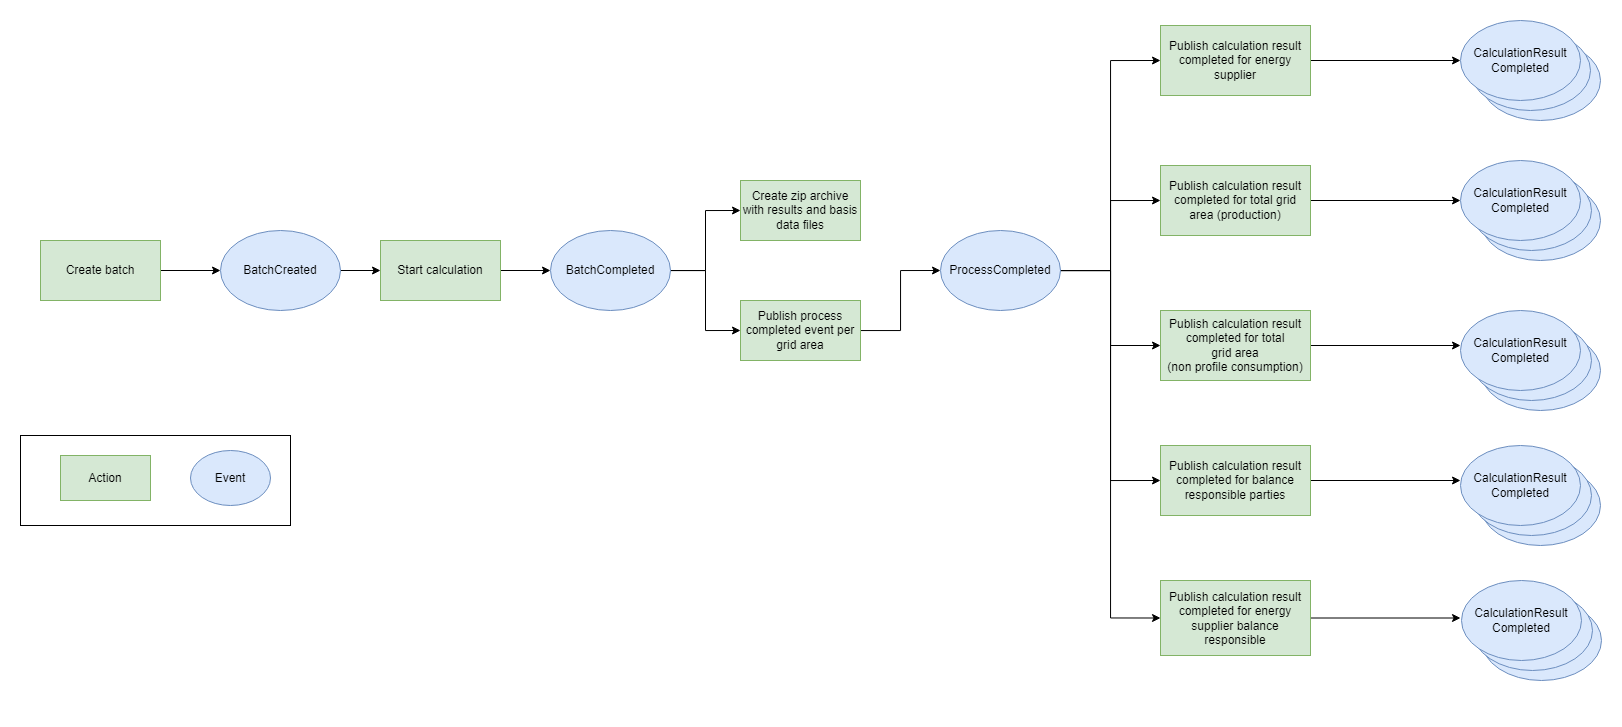

The diagram above was exported from draw.io. Its source (the exported page's mxGraphModel, read from the mxfile embedded in the PNG):
<mxGraphModel dx="2507" dy="795" grid="1" gridSize="10" guides="1" tooltips="1" connect="1" arrows="1" fold="1" page="1" pageScale="1" pageWidth="827" pageHeight="1169" background="#ffffff" math="0" shadow="0">
  <root>
    <mxCell id="0" />
    <mxCell id="1" parent="0" />
    <mxCell id="YXzVXtwVmQttZlVi9thN-43" value="" style="ellipse;whiteSpace=wrap;html=1;fillColor=#dae8fc;strokeColor=#6c8ebf;" vertex="1" parent="1">
      <mxGeometry x="900" y="50" width="120" height="80" as="geometry" />
    </mxCell>
    <mxCell id="YXzVXtwVmQttZlVi9thN-42" value="" style="ellipse;whiteSpace=wrap;html=1;fillColor=#dae8fc;strokeColor=#6c8ebf;" vertex="1" parent="1">
      <mxGeometry x="890" y="40" width="120" height="80" as="geometry" />
    </mxCell>
    <mxCell id="YXzVXtwVmQttZlVi9thN-41" value="" style="rounded=0;whiteSpace=wrap;html=1;align=left;" vertex="1" parent="1">
      <mxGeometry x="-560" y="445" width="270" height="90" as="geometry" />
    </mxCell>
    <mxCell id="YXzVXtwVmQttZlVi9thN-2" style="edgeStyle=orthogonalEdgeStyle;rounded=0;orthogonalLoop=1;jettySize=auto;html=1;entryX=0;entryY=0.5;entryDx=0;entryDy=0;" edge="1" parent="1" source="6i5_IhF4JsLR3eHTcHNK-1" target="YXzVXtwVmQttZlVi9thN-1">
      <mxGeometry relative="1" as="geometry" />
    </mxCell>
    <mxCell id="6i5_IhF4JsLR3eHTcHNK-1" value="Start calculation" style="rounded=0;whiteSpace=wrap;html=1;fillColor=#d5e8d4;strokeColor=#82b366;" parent="1" vertex="1">
      <mxGeometry x="-200" y="250" width="120" height="60" as="geometry" />
    </mxCell>
    <mxCell id="YXzVXtwVmQttZlVi9thN-4" style="edgeStyle=orthogonalEdgeStyle;rounded=0;orthogonalLoop=1;jettySize=auto;html=1;entryX=0;entryY=0.5;entryDx=0;entryDy=0;" edge="1" parent="1" source="YXzVXtwVmQttZlVi9thN-1" target="YXzVXtwVmQttZlVi9thN-3">
      <mxGeometry relative="1" as="geometry" />
    </mxCell>
    <mxCell id="YXzVXtwVmQttZlVi9thN-6" style="edgeStyle=orthogonalEdgeStyle;rounded=0;orthogonalLoop=1;jettySize=auto;html=1;entryX=0;entryY=0.5;entryDx=0;entryDy=0;" edge="1" parent="1" source="YXzVXtwVmQttZlVi9thN-1" target="YXzVXtwVmQttZlVi9thN-5">
      <mxGeometry relative="1" as="geometry" />
    </mxCell>
    <mxCell id="YXzVXtwVmQttZlVi9thN-1" value="BatchCompleted" style="ellipse;whiteSpace=wrap;html=1;fillColor=#dae8fc;strokeColor=#6c8ebf;" vertex="1" parent="1">
      <mxGeometry x="-30" y="240" width="120" height="80" as="geometry" />
    </mxCell>
    <mxCell id="YXzVXtwVmQttZlVi9thN-9" style="edgeStyle=orthogonalEdgeStyle;rounded=0;orthogonalLoop=1;jettySize=auto;html=1;entryX=0;entryY=0.5;entryDx=0;entryDy=0;" edge="1" parent="1" source="YXzVXtwVmQttZlVi9thN-3" target="YXzVXtwVmQttZlVi9thN-7">
      <mxGeometry relative="1" as="geometry" />
    </mxCell>
    <mxCell id="YXzVXtwVmQttZlVi9thN-3" value="Publish process completed event per grid area" style="rounded=0;whiteSpace=wrap;html=1;fillColor=#d5e8d4;strokeColor=#82b366;" vertex="1" parent="1">
      <mxGeometry x="160" y="310" width="120" height="60" as="geometry" />
    </mxCell>
    <mxCell id="YXzVXtwVmQttZlVi9thN-5" value="Create zip archive with results and basis data files" style="rounded=0;whiteSpace=wrap;html=1;fillColor=#d5e8d4;strokeColor=#82b366;" vertex="1" parent="1">
      <mxGeometry x="160" y="190" width="120" height="60" as="geometry" />
    </mxCell>
    <mxCell id="YXzVXtwVmQttZlVi9thN-11" style="edgeStyle=orthogonalEdgeStyle;rounded=0;orthogonalLoop=1;jettySize=auto;html=1;entryX=0;entryY=0.5;entryDx=0;entryDy=0;" edge="1" parent="1" source="YXzVXtwVmQttZlVi9thN-7" target="YXzVXtwVmQttZlVi9thN-10">
      <mxGeometry relative="1" as="geometry" />
    </mxCell>
    <mxCell id="YXzVXtwVmQttZlVi9thN-19" style="edgeStyle=orthogonalEdgeStyle;rounded=0;orthogonalLoop=1;jettySize=auto;html=1;entryX=0;entryY=0.5;entryDx=0;entryDy=0;" edge="1" parent="1" source="YXzVXtwVmQttZlVi9thN-7" target="YXzVXtwVmQttZlVi9thN-15">
      <mxGeometry relative="1" as="geometry" />
    </mxCell>
    <mxCell id="YXzVXtwVmQttZlVi9thN-20" style="edgeStyle=orthogonalEdgeStyle;rounded=0;orthogonalLoop=1;jettySize=auto;html=1;entryX=0;entryY=0.5;entryDx=0;entryDy=0;" edge="1" parent="1" source="YXzVXtwVmQttZlVi9thN-7" target="YXzVXtwVmQttZlVi9thN-16">
      <mxGeometry relative="1" as="geometry" />
    </mxCell>
    <mxCell id="YXzVXtwVmQttZlVi9thN-21" style="edgeStyle=orthogonalEdgeStyle;rounded=0;orthogonalLoop=1;jettySize=auto;html=1;entryX=0;entryY=0.5;entryDx=0;entryDy=0;" edge="1" parent="1" source="YXzVXtwVmQttZlVi9thN-7" target="YXzVXtwVmQttZlVi9thN-17">
      <mxGeometry relative="1" as="geometry" />
    </mxCell>
    <mxCell id="YXzVXtwVmQttZlVi9thN-29" style="edgeStyle=orthogonalEdgeStyle;rounded=0;orthogonalLoop=1;jettySize=auto;html=1;entryX=0;entryY=0.5;entryDx=0;entryDy=0;" edge="1" parent="1" source="YXzVXtwVmQttZlVi9thN-7" target="YXzVXtwVmQttZlVi9thN-14">
      <mxGeometry relative="1" as="geometry" />
    </mxCell>
    <mxCell id="YXzVXtwVmQttZlVi9thN-7" value="ProcessCompleted" style="ellipse;whiteSpace=wrap;html=1;fillColor=#dae8fc;strokeColor=#6c8ebf;" vertex="1" parent="1">
      <mxGeometry x="360" y="240" width="120" height="80" as="geometry" />
    </mxCell>
    <mxCell id="YXzVXtwVmQttZlVi9thN-22" style="edgeStyle=orthogonalEdgeStyle;rounded=0;orthogonalLoop=1;jettySize=auto;html=1;entryX=0;entryY=0.5;entryDx=0;entryDy=0;" edge="1" parent="1" source="YXzVXtwVmQttZlVi9thN-10" target="YXzVXtwVmQttZlVi9thN-12">
      <mxGeometry relative="1" as="geometry" />
    </mxCell>
    <mxCell id="YXzVXtwVmQttZlVi9thN-10" value="Publish calculation result completed for energy supplier" style="rounded=0;whiteSpace=wrap;html=1;fillColor=#d5e8d4;strokeColor=#82b366;" vertex="1" parent="1">
      <mxGeometry x="580" y="35" width="150" height="70" as="geometry" />
    </mxCell>
    <mxCell id="YXzVXtwVmQttZlVi9thN-12" value="CalculationResult Completed" style="ellipse;whiteSpace=wrap;html=1;fillColor=#dae8fc;strokeColor=#6c8ebf;" vertex="1" parent="1">
      <mxGeometry x="880" y="30" width="120" height="80" as="geometry" />
    </mxCell>
    <mxCell id="YXzVXtwVmQttZlVi9thN-23" style="edgeStyle=orthogonalEdgeStyle;rounded=0;orthogonalLoop=1;jettySize=auto;html=1;entryX=0;entryY=0.5;entryDx=0;entryDy=0;" edge="1" parent="1" source="YXzVXtwVmQttZlVi9thN-14">
      <mxGeometry relative="1" as="geometry">
        <mxPoint x="880" y="210" as="targetPoint" />
      </mxGeometry>
    </mxCell>
    <mxCell id="YXzVXtwVmQttZlVi9thN-14" value="Publish calculation result completed for total grid area (production)" style="rounded=0;whiteSpace=wrap;html=1;fillColor=#d5e8d4;strokeColor=#82b366;" vertex="1" parent="1">
      <mxGeometry x="580" y="175" width="150" height="70" as="geometry" />
    </mxCell>
    <mxCell id="YXzVXtwVmQttZlVi9thN-24" style="edgeStyle=orthogonalEdgeStyle;rounded=0;orthogonalLoop=1;jettySize=auto;html=1;entryX=0;entryY=0.5;entryDx=0;entryDy=0;" edge="1" parent="1" source="YXzVXtwVmQttZlVi9thN-15">
      <mxGeometry relative="1" as="geometry">
        <mxPoint x="880" y="355" as="targetPoint" />
      </mxGeometry>
    </mxCell>
    <mxCell id="YXzVXtwVmQttZlVi9thN-15" value="Publish calculation result completed for total &lt;br&gt;grid area&lt;br&gt;(non profile consumption)" style="rounded=0;whiteSpace=wrap;html=1;fillColor=#d5e8d4;strokeColor=#82b366;" vertex="1" parent="1">
      <mxGeometry x="580" y="320" width="150" height="70" as="geometry" />
    </mxCell>
    <mxCell id="YXzVXtwVmQttZlVi9thN-28" style="edgeStyle=orthogonalEdgeStyle;rounded=0;orthogonalLoop=1;jettySize=auto;html=1;entryX=0;entryY=0.5;entryDx=0;entryDy=0;" edge="1" parent="1" source="YXzVXtwVmQttZlVi9thN-16">
      <mxGeometry relative="1" as="geometry">
        <mxPoint x="880" y="490" as="targetPoint" />
      </mxGeometry>
    </mxCell>
    <mxCell id="YXzVXtwVmQttZlVi9thN-16" value="Publish calculation result completed for balance responsible parties" style="rounded=0;whiteSpace=wrap;html=1;fillColor=#d5e8d4;strokeColor=#82b366;" vertex="1" parent="1">
      <mxGeometry x="580" y="455" width="150" height="70" as="geometry" />
    </mxCell>
    <mxCell id="YXzVXtwVmQttZlVi9thN-56" style="edgeStyle=orthogonalEdgeStyle;rounded=0;orthogonalLoop=1;jettySize=auto;html=1;" edge="1" parent="1" source="YXzVXtwVmQttZlVi9thN-17">
      <mxGeometry relative="1" as="geometry">
        <mxPoint x="880" y="627.5" as="targetPoint" />
      </mxGeometry>
    </mxCell>
    <mxCell id="YXzVXtwVmQttZlVi9thN-17" value="Publish calculation result completed for energy supplier balance responsible" style="rounded=0;whiteSpace=wrap;html=1;fillColor=#d5e8d4;strokeColor=#82b366;" vertex="1" parent="1">
      <mxGeometry x="580" y="590" width="150" height="75" as="geometry" />
    </mxCell>
    <mxCell id="YXzVXtwVmQttZlVi9thN-37" value="Action" style="rounded=0;whiteSpace=wrap;html=1;fillColor=#d5e8d4;strokeColor=#82b366;" vertex="1" parent="1">
      <mxGeometry x="-520" y="465" width="90" height="45" as="geometry" />
    </mxCell>
    <mxCell id="YXzVXtwVmQttZlVi9thN-39" value="Event" style="ellipse;whiteSpace=wrap;html=1;fillColor=#dae8fc;strokeColor=#6c8ebf;" vertex="1" parent="1">
      <mxGeometry x="-390" y="460" width="80" height="55" as="geometry" />
    </mxCell>
    <mxCell id="YXzVXtwVmQttZlVi9thN-44" value="" style="ellipse;whiteSpace=wrap;html=1;fillColor=#dae8fc;strokeColor=#6c8ebf;" vertex="1" parent="1">
      <mxGeometry x="900" y="190" width="120" height="80" as="geometry" />
    </mxCell>
    <mxCell id="YXzVXtwVmQttZlVi9thN-45" value="" style="ellipse;whiteSpace=wrap;html=1;fillColor=#dae8fc;strokeColor=#6c8ebf;" vertex="1" parent="1">
      <mxGeometry x="891" y="180" width="120" height="80" as="geometry" />
    </mxCell>
    <mxCell id="YXzVXtwVmQttZlVi9thN-46" value="CalculationResult Completed" style="ellipse;whiteSpace=wrap;html=1;fillColor=#dae8fc;strokeColor=#6c8ebf;" vertex="1" parent="1">
      <mxGeometry x="880" y="170" width="120" height="80" as="geometry" />
    </mxCell>
    <mxCell id="YXzVXtwVmQttZlVi9thN-47" value="" style="ellipse;whiteSpace=wrap;html=1;fillColor=#dae8fc;strokeColor=#6c8ebf;" vertex="1" parent="1">
      <mxGeometry x="900" y="340" width="120" height="80" as="geometry" />
    </mxCell>
    <mxCell id="YXzVXtwVmQttZlVi9thN-48" value="" style="ellipse;whiteSpace=wrap;html=1;fillColor=#dae8fc;strokeColor=#6c8ebf;" vertex="1" parent="1">
      <mxGeometry x="891" y="330" width="120" height="80" as="geometry" />
    </mxCell>
    <mxCell id="YXzVXtwVmQttZlVi9thN-49" value="CalculationResult Completed" style="ellipse;whiteSpace=wrap;html=1;fillColor=#dae8fc;strokeColor=#6c8ebf;" vertex="1" parent="1">
      <mxGeometry x="880" y="320" width="120" height="80" as="geometry" />
    </mxCell>
    <mxCell id="YXzVXtwVmQttZlVi9thN-50" value="" style="ellipse;whiteSpace=wrap;html=1;fillColor=#dae8fc;strokeColor=#6c8ebf;" vertex="1" parent="1">
      <mxGeometry x="900" y="475" width="120" height="80" as="geometry" />
    </mxCell>
    <mxCell id="YXzVXtwVmQttZlVi9thN-51" value="" style="ellipse;whiteSpace=wrap;html=1;fillColor=#dae8fc;strokeColor=#6c8ebf;" vertex="1" parent="1">
      <mxGeometry x="891" y="465" width="120" height="80" as="geometry" />
    </mxCell>
    <mxCell id="YXzVXtwVmQttZlVi9thN-52" value="CalculationResult Completed" style="ellipse;whiteSpace=wrap;html=1;fillColor=#dae8fc;strokeColor=#6c8ebf;" vertex="1" parent="1">
      <mxGeometry x="880" y="455" width="120" height="80" as="geometry" />
    </mxCell>
    <mxCell id="YXzVXtwVmQttZlVi9thN-53" value="" style="ellipse;whiteSpace=wrap;html=1;fillColor=#dae8fc;strokeColor=#6c8ebf;" vertex="1" parent="1">
      <mxGeometry x="901" y="610" width="120" height="80" as="geometry" />
    </mxCell>
    <mxCell id="YXzVXtwVmQttZlVi9thN-54" value="" style="ellipse;whiteSpace=wrap;html=1;fillColor=#dae8fc;strokeColor=#6c8ebf;" vertex="1" parent="1">
      <mxGeometry x="892" y="600" width="120" height="80" as="geometry" />
    </mxCell>
    <mxCell id="YXzVXtwVmQttZlVi9thN-55" value="CalculationResult Completed" style="ellipse;whiteSpace=wrap;html=1;fillColor=#dae8fc;strokeColor=#6c8ebf;" vertex="1" parent="1">
      <mxGeometry x="881" y="590" width="120" height="80" as="geometry" />
    </mxCell>
    <mxCell id="YXzVXtwVmQttZlVi9thN-74" style="edgeStyle=orthogonalEdgeStyle;rounded=0;orthogonalLoop=1;jettySize=auto;html=1;entryX=0;entryY=0.5;entryDx=0;entryDy=0;" edge="1" parent="1" source="YXzVXtwVmQttZlVi9thN-73" target="6i5_IhF4JsLR3eHTcHNK-1">
      <mxGeometry relative="1" as="geometry" />
    </mxCell>
    <mxCell id="YXzVXtwVmQttZlVi9thN-73" value="BatchCreated" style="ellipse;whiteSpace=wrap;html=1;fillColor=#dae8fc;strokeColor=#6c8ebf;" vertex="1" parent="1">
      <mxGeometry x="-360" y="240" width="120" height="80" as="geometry" />
    </mxCell>
    <mxCell id="YXzVXtwVmQttZlVi9thN-76" style="edgeStyle=orthogonalEdgeStyle;rounded=0;orthogonalLoop=1;jettySize=auto;html=1;entryX=0;entryY=0.5;entryDx=0;entryDy=0;" edge="1" parent="1" source="YXzVXtwVmQttZlVi9thN-75" target="YXzVXtwVmQttZlVi9thN-73">
      <mxGeometry relative="1" as="geometry" />
    </mxCell>
    <mxCell id="YXzVXtwVmQttZlVi9thN-75" value="Create batch" style="rounded=0;whiteSpace=wrap;html=1;fillColor=#d5e8d4;strokeColor=#82b366;" vertex="1" parent="1">
      <mxGeometry x="-540" y="250" width="120" height="60" as="geometry" />
    </mxCell>
    <mxCell id="YXzVXtwVmQttZlVi9thN-77" value="publish" style="edgeStyle=orthogonalEdgeStyle;rounded=0;orthogonalLoop=1;jettySize=auto;html=1;entryX=0;entryY=0.5;entryDx=0;entryDy=0;" edge="1" parent="1" source="YXzVXtwVmQttZlVi9thN-86" target="YXzVXtwVmQttZlVi9thN-82">
      <mxGeometry x="0.0095" y="12" relative="1" as="geometry">
        <mxPoint as="offset" />
      </mxGeometry>
    </mxCell>
    <mxCell id="YXzVXtwVmQttZlVi9thN-78" style="edgeStyle=orthogonalEdgeStyle;rounded=0;orthogonalLoop=1;jettySize=auto;html=1;entryX=0;entryY=0.5;entryDx=0;entryDy=0;" edge="1" parent="1" source="YXzVXtwVmQttZlVi9thN-80" target="YXzVXtwVmQttZlVi9thN-85">
      <mxGeometry relative="1" as="geometry" />
    </mxCell>
    <mxCell id="YXzVXtwVmQttZlVi9thN-79" value="send" style="edgeLabel;html=1;align=center;verticalAlign=middle;resizable=0;points=[];" vertex="1" connectable="0" parent="YXzVXtwVmQttZlVi9thN-78">
      <mxGeometry x="-0.2717" y="3" relative="1" as="geometry">
        <mxPoint x="20" y="-9" as="offset" />
      </mxGeometry>
    </mxCell>
    <mxCell id="YXzVXtwVmQttZlVi9thN-80" value="Batch&lt;br&gt;Controller" style="rounded=0;whiteSpace=wrap;html=1;fillColor=#dae8fc;strokeColor=#6c8ebf;" vertex="1" parent="1">
      <mxGeometry x="-260" y="985" width="90" height="45" as="geometry" />
    </mxCell>
    <mxCell id="YXzVXtwVmQttZlVi9thN-81" value="handler" style="edgeStyle=orthogonalEdgeStyle;rounded=0;orthogonalLoop=1;jettySize=auto;html=1;" edge="1" parent="1" source="YXzVXtwVmQttZlVi9thN-82" target="YXzVXtwVmQttZlVi9thN-83">
      <mxGeometry x="0.0909" y="13" relative="1" as="geometry">
        <mxPoint as="offset" />
      </mxGeometry>
    </mxCell>
    <mxCell id="YXzVXtwVmQttZlVi9thN-82" value="Batch Created Event" style="ellipse;whiteSpace=wrap;html=1;fillColor=#ffe6cc;strokeColor=#d79b00;" vertex="1" parent="1">
      <mxGeometry x="330" y="980" width="80" height="55" as="geometry" />
    </mxCell>
    <mxCell id="YXzVXtwVmQttZlVi9thN-83" value="Start Calculation&lt;br&gt;Handler" style="rounded=0;whiteSpace=wrap;html=1;fillColor=#ffe6cc;strokeColor=#d79b00;" vertex="1" parent="1">
      <mxGeometry x="520" y="985" width="90" height="45" as="geometry" />
    </mxCell>
    <mxCell id="YXzVXtwVmQttZlVi9thN-84" value="handler" style="edgeStyle=orthogonalEdgeStyle;rounded=0;orthogonalLoop=1;jettySize=auto;html=1;entryX=0;entryY=0.5;entryDx=0;entryDy=0;" edge="1" parent="1" source="YXzVXtwVmQttZlVi9thN-85" target="YXzVXtwVmQttZlVi9thN-86">
      <mxGeometry x="-0.091" y="12" relative="1" as="geometry">
        <Array as="points">
          <mxPoint x="75" y="1007" />
        </Array>
        <mxPoint x="1" as="offset" />
      </mxGeometry>
    </mxCell>
    <mxCell id="YXzVXtwVmQttZlVi9thN-85" value="Creat Batch Command" style="ellipse;whiteSpace=wrap;html=1;fillColor=#d5e8d4;strokeColor=#82b366;" vertex="1" parent="1">
      <mxGeometry x="-60" y="980" width="80" height="55" as="geometry" />
    </mxCell>
    <mxCell id="YXzVXtwVmQttZlVi9thN-86" value="Create Batch&lt;br&gt;Handler" style="rounded=0;whiteSpace=wrap;html=1;fillColor=#d5e8d4;strokeColor=#82b366;" vertex="1" parent="1">
      <mxGeometry x="130" y="990" width="90" height="36" as="geometry" />
    </mxCell>
  </root>
</mxGraphModel>